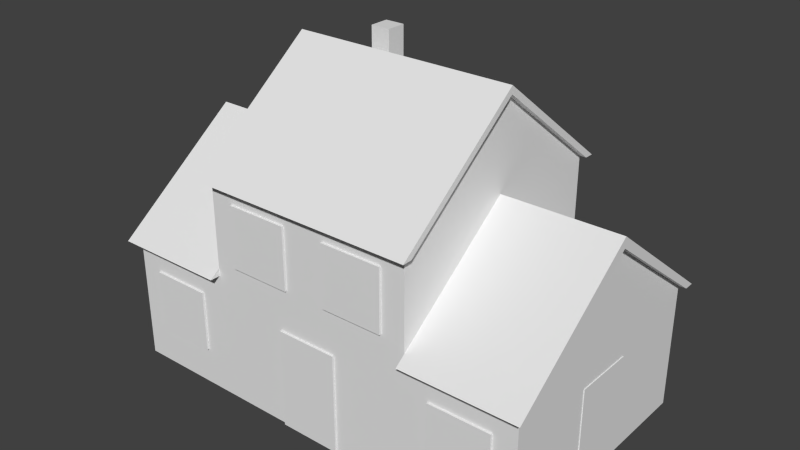 # Source: home.blend  (saved by Blender 2.76.0; exported with 4.5.12 LTS)
import bpy
from mathutils import Matrix  # noqa: F401  (used for matrix-valued properties, if any)

bpy.ops.wm.read_factory_settings(use_empty=True)
scene = bpy.context.scene
scene.name = 'Scene'

# ---- collections
col_collection_1 = bpy.data.collections.new('Collection 1'); scene.collection.children.link(col_collection_1)

# ---- materials (node trees are filled in below, after node groups)
mat_homematerial = bpy.data.materials.new('homeMaterial')
mat_homematerial.alpha_threshold = 0.0
mat_homematerial.use_transparent_shadow = False
mat_homematerial.roughness = 0.5
mat_homematerial.line_color = (0.0, 0.0, 0.0, 1.0)

# ---- material node trees

# ---- world
world_world = bpy.data.worlds.new('World'); scene.world = world_world
world_world.color = (0.05088, 0.05088, 0.05088)
world_world.use_sun_shadow = False
world_world.sun_shadow_jitter_overblur = 0.0
world_world.cycles.sampling_method = 'MANUAL'
world_world.cycles.sample_map_resolution = 256

# ---- meshes
me_homevertex = bpy.data.meshes.new('homeVertex')
me_homevertex.from_pydata([(2.637, -3.037, 0.0), (2.637, -3.275, 5.419), (2.637, -3.037, 5.422), (2.637, -3.037, 3.298), (5.326, -3.037, 0.0), (2.804, -3.037, 5.422), (2.804, -3.275, 5.419), (2.637, -3.037, 3.1), (5.326, -3.037, 3.1), (2.637, -3.299, 3.101), (5.326, -3.299, 3.101), (5.509, -3.037, 3.1), (5.509, -3.299, 3.101), (3.233, -3.091, 0.9314), (4.755, -3.091, 0.9314), (3.233, -3.091, 2.453), (4.755, -3.091, 2.453), (3.233, -3.018, 2.453), (3.233, -3.018, 0.9314), (4.755, -3.018, 0.9314), (4.755, -3.018, 2.453), (0.5338, -3.091, 3.508), (2.055, -3.091, 3.508), (0.5338, -3.091, 5.029), (2.055, -3.091, 5.029), (0.5338, -3.018, 5.029), (0.5338, -3.018, 3.508), (2.055, -3.018, 3.508), (2.055, -3.018, 5.029), (5.346, 0.7598, 0.9314), (5.346, 0.7598, 2.453), (5.272, 0.7598, 0.9314), (5.272, 0.7598, 2.453), (-0.7603, -3.091, 0.0003115), (0.7613, -3.091, 0.0003115), (-0.7603, -3.091, 2.458), (0.7613, -3.091, 2.458), (-0.7603, -3.018, 2.458), (-0.7603, -3.018, 0.0003115), (0.7613, -3.018, 0.0003115), (0.7613, -3.018, 2.458), (-2.637, -3.037, 0.0), (-2.637, -3.275, 5.419), (0.0, -3.275, 5.419), (-2.637, -3.037, 5.422), (0.0, -3.037, 5.422), (-2.637, -3.037, 3.298), (-5.326, -3.037, 0.0), (-2.804, -3.037, 5.422), (-2.804, -3.275, 5.419), (-2.637, -3.037, 3.1), (-5.326, -3.037, 3.1), (-2.637, -3.299, 3.101), (-5.326, -3.299, 3.101), (-5.509, -3.037, 3.1), (-5.509, -3.299, 3.101), (-3.233, -3.091, 0.9314), (-4.755, -3.091, 0.9314), (-3.233, -3.091, 2.453), (-4.755, -3.091, 2.453), (-3.233, -3.018, 2.453), (-3.233, -3.018, 0.9314), (-4.755, -3.018, 0.9314), (-4.755, -3.018, 2.453), (-0.5338, -3.091, 3.508), (-2.055, -3.091, 3.508), (-0.5338, -3.091, 5.029), (-2.055, -3.091, 5.029), (-0.5338, -3.018, 5.029), (-0.5338, -3.018, 3.508), (-2.055, -3.018, 3.508), (-2.055, -3.018, 5.029), (-5.346, 0.7598, 0.9314), (-5.346, 0.7598, 2.453), (-5.272, 0.7598, 0.9314), (-5.272, 0.7598, 2.453), (2.637, 3.037, 0.0), (2.637, 3.275, 5.419), (2.637, 0.0, 7.953), (2.637, 3.037, 5.422), (2.637, 0.0, 7.764), (2.637, 3.037, 3.298), (2.637, 0.0, 5.597), (5.326, 3.037, 0.0), (5.326, 0.0, 5.597), (2.804, 3.037, 5.422), (2.804, 3.275, 5.419), (2.804, 0.0, 7.953), (2.804, 0.0, 7.764), (2.637, 3.037, 3.1), (5.326, 3.037, 3.1), (2.637, 3.299, 3.101), (5.326, 3.299, 3.101), (5.326, 0.0, 5.336), (5.509, 0.0, 5.336), (5.509, 3.037, 3.1), (5.509, 0.0, 5.597), (5.509, 3.299, 3.101), (3.233, 3.091, 0.9314), (4.755, 3.091, 0.9314), (3.233, 3.091, 2.453), (4.755, 3.091, 2.453), (3.233, 3.018, 2.453), (3.233, 3.018, 0.9314), (4.755, 3.018, 0.9314), (4.755, 3.018, 2.453), (0.5338, 3.091, 3.508), (2.055, 3.091, 3.508), (0.5338, 3.091, 5.029), (2.055, 3.091, 5.029), (0.5338, 3.018, 5.029), (0.5338, 3.018, 3.508), (2.055, 3.018, 3.508), (2.055, 3.018, 5.029), (5.346, -0.7598, 0.9314), (5.346, -0.7598, 2.453), (5.272, -0.7598, 0.9314), (5.272, -0.7598, 2.453), (0.5338, 3.091, 0.9363), (2.055, 3.091, 0.9363), (0.5338, 3.091, 2.458), (2.055, 3.091, 2.458), (0.5338, 3.018, 2.458), (0.5338, 3.018, 0.9363), (2.055, 3.018, 0.9363), (2.055, 3.018, 2.458), (-2.637, 3.037, 0.0), (0.0, 0.0, 7.953), (-2.637, 3.275, 5.419), (-2.637, 0.0, 7.953), (0.0, 3.275, 5.419), (-2.637, 3.037, 5.422), (-2.637, 0.0, 7.764), (0.0, 3.037, 5.422), (-2.637, 3.037, 3.298), (-2.637, 0.0, 5.597), (-5.326, 3.037, 0.0), (-5.326, 0.0, 5.597), (-2.804, 3.037, 5.422), (-2.804, 3.275, 5.419), (-2.804, 0.0, 7.953), (-2.804, 0.0, 7.764), (-2.637, 3.037, 3.1), (-5.326, 3.037, 3.1), (-2.637, 3.299, 3.101), (-5.326, 3.299, 3.101), (-5.326, 0.0, 5.336), (-5.509, 0.0, 5.336), (-5.509, 3.037, 3.1), (-5.509, 0.0, 5.597), (-5.509, 3.299, 3.101), (-3.233, 3.091, 0.9314), (-4.755, 3.091, 0.9314), (-3.233, 3.091, 2.453), (-4.755, 3.091, 2.453), (-3.233, 3.018, 2.453), (-3.233, 3.018, 0.9314), (-4.755, 3.018, 0.9314), (-4.755, 3.018, 2.453), (-0.5338, 3.091, 3.508), (-2.055, 3.091, 3.508), (-0.5338, 3.091, 5.029), (-2.055, 3.091, 5.029), (-0.5338, 3.018, 5.029), (-0.5338, 3.018, 3.508), (-2.055, 3.018, 3.508), (-2.055, 3.018, 5.029), (-5.346, -0.7598, 0.9314), (-5.346, -0.7598, 2.453), (-5.272, -0.7598, 0.9314), (-5.272, -0.7598, 2.453), (-0.5338, 3.091, 0.9363), (-2.055, 3.091, 0.9363), (-0.5338, 3.091, 2.458), (-2.055, 3.091, 2.458), (-0.5338, 3.018, 2.458), (-0.5338, 3.018, 0.9363), (-2.055, 3.018, 0.9363), (-2.055, 3.018, 2.458), (-1.606, 0.957, 6.633), (-1.606, 0.957, 8.059), (-1.606, 1.453, 6.633), (-1.606, 1.453, 8.059), (-1.11, 0.957, 6.633), (-1.11, 0.957, 8.059), (-1.11, 1.453, 6.633), (-1.11, 1.453, 8.059)], [], [(78, 1, 6, 87), (0, 7, 3, 2, 45, 44, 46, 50, 41), (2, 1, 43, 45), (78, 127, 43, 1), (3, 82, 80, 2), (7, 0, 4, 8), (10, 8, 11, 12), (88, 87, 6, 5), (2, 80, 88, 5), (1, 2, 5, 6), (7, 8, 10, 9), (3, 9, 10, 84, 82), (7, 9, 3), (11, 94, 96, 12), (84, 10, 12, 96), (8, 93, 94, 11), (14, 19, 20, 16), (15, 17, 18, 13), (18, 19, 14, 13), (15, 16, 20, 17), (22, 27, 28, 24), (23, 25, 26, 21), (26, 27, 22, 21), (23, 24, 28, 25), (29, 31, 32, 30), (34, 39, 40, 36), (35, 37, 38, 33), (38, 39, 34, 33), (35, 36, 40, 37), (129, 140, 49, 42), (79, 133, 130, 77), (44, 45, 43, 42), (129, 42, 43, 127), (46, 44, 132, 135), (50, 51, 47, 41), (53, 55, 54, 51), (141, 48, 49, 140), (44, 48, 141, 132), (42, 49, 48, 44), (50, 52, 53, 51), (46, 135, 137, 53, 52), (50, 46, 52), (146, 143, 136, 47, 51), (54, 55, 149, 147), (137, 149, 55, 53), (51, 54, 147, 146), (57, 59, 63, 62), (58, 56, 61, 60), (61, 56, 57, 62), (58, 60, 63, 59), (65, 67, 71, 70), (66, 64, 69, 68), (69, 64, 65, 70), (66, 68, 71, 67), (72, 73, 75, 74), (73, 72, 167, 168), (169, 167, 72, 74), (168, 170, 75, 73), (78, 87, 86, 77), (133, 131, 128, 130), (78, 77, 130, 127), (81, 79, 80, 82), (89, 90, 83, 76), (92, 97, 95, 90), (88, 85, 86, 87), (79, 85, 88, 80), (77, 86, 85, 79), (89, 91, 92, 90), (81, 82, 84, 92, 91), (89, 81, 91), (95, 97, 96, 94), (93, 94, 96, 84), (84, 96, 97, 92), (90, 95, 94, 93), (99, 101, 105, 104), (100, 98, 103, 102), (100, 101, 99, 98), (103, 98, 99, 104), (100, 102, 105, 101), (15, 13, 14, 16), (107, 109, 113, 112), (108, 106, 111, 110), (111, 106, 107, 112), (108, 110, 113, 109), (114, 115, 117, 116), (30, 115, 114, 29), (29, 114, 116, 31), (32, 117, 115, 30), (119, 121, 125, 124), (120, 118, 123, 122), (123, 118, 119, 124), (120, 122, 125, 121), (129, 128, 139, 140), (129, 127, 130, 128), (134, 135, 132, 131), (142, 126, 136, 143), (145, 143, 148, 150), (141, 140, 139, 138), (131, 132, 141, 138), (128, 131, 138, 139), (142, 143, 145, 144), (134, 144, 145, 137, 135), (142, 144, 134), (93, 8, 4, 83, 90), (148, 147, 149, 150), (146, 137, 149, 147), (137, 145, 150, 149), (143, 146, 147, 148), (152, 157, 158, 154), (153, 155, 156, 151), (156, 157, 152, 151), (153, 154, 158, 155), (160, 165, 166, 162), (161, 163, 164, 159), (164, 165, 160, 159), (161, 162, 166, 163), (167, 169, 170, 168), (172, 177, 178, 174), (173, 175, 176, 171), (66, 67, 65, 64), (23, 21, 22, 24), (176, 177, 172, 171), (173, 174, 178, 175), (58, 59, 57, 56), (35, 33, 34, 36), (108, 109, 107, 106), (120, 121, 119, 118), (161, 159, 160, 162), (173, 171, 172, 174), (153, 151, 152, 154), (131, 133, 79, 81, 89, 76, 126, 142, 134), (180, 182, 181, 179), (182, 186, 185, 181), (186, 184, 183, 185), (184, 180, 179, 183), (184, 186, 182, 180)])
_uv = me_homevertex.uv_layers.new(name='UVMap')
_uv.uv.foreach_set('vector', [0.911, 0.9997, 0.911, 0.5785, 0.9284, 0.5785, 0.9284, 0.9997, 0.3971, 0.02212, 0.3971, 0.2465, 0.3971, 0.2608, 0.3971, 0.4146, 0.2062, 0.4146, 0.01541, 0.4146, 0.01541, 0.2608, 0.01541, 0.2465, 0.01541, 0.02212, 0.4877, 0.9121, 0.4877, 0.9331, 0.2541, 0.9331, 0.2541, 0.9121, 0.911, 0.9997, 0.6363, 0.9997, 0.6363, 0.5785, 0.911, 0.5785, 0.04054, 0.1201, 0.185, 0.2295, 0.1849, 0.3326, 0.04049, 0.2211, 0.2074, 0.3517, 0.2074, 0.1273, 0.4021, 0.1273, 0.4021, 0.3517, 0.3651, 0.9099, 0.3651, 0.8835, 0.3836, 0.8835, 0.3836, 0.9099, 0.4331, 0.9786, 0.4427, 0.991, 0.0992, 0.991, 0.115, 0.9792, 0.1149, 0.9653, 0.4331, 0.9647, 0.4331, 0.9786, 0.115, 0.9792, 0.4877, 0.9331, 0.4877, 0.9121, 0.5026, 0.9121, 0.5026, 0.9331, 0.09351, 0.8835, 0.3651, 0.8835, 0.3651, 0.9099, 0.09351, 0.9099, 0.6952, 0.6514, 0.6952, 0.6215, 0.9414, 0.6215, 0.9414, 1.0, 0.6952, 1.0, 0.09351, 0.8835, 0.09351, 0.9099, 0.07361, 0.8835, 0.1844, 0.9535, 0.4618, 0.9498, 0.4734, 0.9651, 0.1691, 0.9651, 0.9414, 1.0, 0.9414, 0.6215, 0.9581, 0.6215, 0.9581, 1.0, 0.1842, 0.9401, 0.4616, 0.9364, 0.4618, 0.9498, 0.1844, 0.9535, 0.9933, 0.1884, 0.9933, 0.1884, 0.9933, 0.429, 0.9933, 0.429, 0.7527, 0.429, 0.7527, 0.429, 0.7527, 0.1884, 0.7527, 0.1884, 0.7527, 0.1884, 0.9933, 0.1884, 0.9933, 0.1884, 0.7527, 0.1884, 0.7527, 0.429, 0.9933, 0.429, 0.9933, 0.429, 0.7527, 0.429, 0.9938, 0.189, 0.9938, 0.189, 0.9938, 0.4296, 0.9938, 0.4296, 0.7532, 0.4296, 0.7532, 0.4296, 0.7532, 0.189, 0.7532, 0.189, 0.7532, 0.189, 0.9938, 0.189, 0.9938, 0.189, 0.7532, 0.189, 0.7532, 0.4296, 0.9938, 0.4296, 0.9938, 0.4296, 0.7532, 0.4296, 0.9934, 0.1886, 0.9934, 0.1886, 0.9934, 0.429, 0.9934, 0.429, 0.7453, 0.0439, 0.7453, 0.0439, 0.7453, 0.4279, 0.7453, 0.4279, 0.5076, 0.4279, 0.5076, 0.4279, 0.5076, 0.0439, 0.5076, 0.0439, 0.5076, 0.0439, 0.7453, 0.0439, 0.7453, 0.0439, 0.5076, 0.0439, 0.5076, 0.4279, 0.7453, 0.4279, 0.7453, 0.4279, 0.5076, 0.4279, 0.6537, 0.9997, 0.6363, 0.9997, 0.6363, 0.5785, 0.6537, 0.5785, 0.4877, 0.9546, 0.2541, 0.9546, 0.2541, 0.9335, 0.4877, 0.9335, 0.02053, 0.9121, 0.2541, 0.9121, 0.2541, 0.9331, 0.02053, 0.9331, 0.6537, 0.9997, 0.6537, 0.5785, 0.9284, 0.5785, 0.9284, 0.9997, 0.3614, 0.1242, 0.3602, 0.2252, 0.2143, 0.3348, 0.2156, 0.2317, 0.207, 0.3517, 0.01229, 0.3517, 0.01229, 0.1273, 0.207, 0.1273, 0.09208, 0.9636, 0.07361, 0.9636, 0.07361, 0.9372, 0.09208, 0.9372, 0.4331, 0.8969, 0.115, 0.8964, 0.0992, 0.8845, 0.4427, 0.8845, 0.0002573, 0.9219, 0.0002573, 0.9065, 0.3512, 0.9065, 0.3512, 0.9219, 0.02053, 0.9331, 0.005666, 0.9331, 0.005666, 0.9121, 0.02053, 0.9121, 0.3637, 0.9372, 0.3637, 0.9636, 0.09208, 0.9636, 0.09208, 0.9372, 0.9411, 0.6513, 0.9411, 1.0, 0.6949, 1.0, 0.6949, 0.6214, 0.9411, 0.6214, 0.3637, 0.9372, 0.3836, 0.9372, 0.3637, 0.9636, 0.2201, 0.3869, 0.0002434, 0.2251, 0.0002435, 0.0006957, 0.4399, 0.0006957, 0.4399, 0.2251, 0.1844, 0.9189, 0.1691, 0.9073, 0.4734, 0.9073, 0.4618, 0.9226, 0.6949, 1.0, 0.6782, 1.0, 0.6782, 0.6214, 0.6949, 0.6214, 0.1842, 0.9323, 0.1844, 0.9189, 0.4618, 0.9226, 0.4616, 0.936, 0.7527, 0.1884, 0.7527, 0.429, 0.7527, 0.429, 0.7527, 0.1884, 0.9932, 0.429, 0.9932, 0.1884, 0.9932, 0.1884, 0.9932, 0.429, 0.9932, 0.1884, 0.9932, 0.1884, 0.7527, 0.1884, 0.7527, 0.1884, 0.9932, 0.429, 0.9932, 0.429, 0.7527, 0.429, 0.7527, 0.429, 0.7529, 0.1884, 0.7529, 0.429, 0.7529, 0.429, 0.7529, 0.1884, 0.9935, 0.429, 0.9935, 0.1884, 0.9935, 0.1884, 0.9935, 0.429, 0.9935, 0.1884, 0.9935, 0.1884, 0.7529, 0.1884, 0.7529, 0.1884, 0.9935, 0.429, 0.9935, 0.429, 0.7529, 0.429, 0.7529, 0.429, 0.9934, 0.1886, 0.9934, 0.429, 0.9934, 0.429, 0.9934, 0.1886, 0.9934, 0.429, 0.9934, 0.1886, 0.7533, 0.1886, 0.7533, 0.429, 0.7533, 0.1886, 0.7533, 0.1886, 0.9934, 0.1886, 0.9934, 0.1886, 0.7533, 0.429, 0.7533, 0.429, 0.9934, 0.429, 0.9934, 0.429, 0.6533, 0.9999, 0.6359, 0.9999, 0.6359, 0.5783, 0.6533, 0.5783, 0.2541, 0.9546, 0.02053, 0.9546, 0.02053, 0.9335, 0.2541, 0.9335, 0.6533, 0.9999, 0.6533, 0.5783, 0.9283, 0.5783, 0.9283, 0.9999, 0.3577, 0.1207, 0.3577, 0.2218, 0.2132, 0.3331, 0.2132, 0.2301, 0.2074, 0.3532, 0.01274, 0.3531, 0.01282, 0.1287, 0.2075, 0.1288, 0.3651, 0.9103, 0.3836, 0.9103, 0.3836, 0.9367, 0.3651, 0.9367, 0.1088, 0.9252, 0.427, 0.9257, 0.4427, 0.9376, 0.0992, 0.9376, 0.427, 0.9118, 0.427, 0.9257, 0.1088, 0.9252, 0.1088, 0.9112, 0.4877, 0.9335, 0.5026, 0.9335, 0.5026, 0.9546, 0.4877, 0.9546, 0.09351, 0.9367, 0.09351, 0.9103, 0.3651, 0.9103, 0.3651, 0.9367, 0.9409, 0.6515, 0.9409, 1.0, 0.6947, 1.0, 0.6947, 0.6215, 0.9409, 0.6215, 0.09351, 0.9367, 0.07361, 0.9367, 0.09351, 0.9103, 0.458, 0.8953, 0.4734, 0.9069, 0.1691, 0.9069, 0.1807, 0.8916, 0.384, 0.8835, 0.4025, 0.8835, 0.4025, 0.9098, 0.384, 0.9098, 0.6947, 1.0, 0.678, 1.0, 0.678, 0.6215, 0.6947, 0.6215, 0.4582, 0.8819, 0.458, 0.8953, 0.1807, 0.8916, 0.1808, 0.8782, 0.9933, 0.1884, 0.9933, 0.429, 0.9933, 0.429, 0.9933, 0.1884, 0.7527, 0.429, 0.7527, 0.1884, 0.7527, 0.1884, 0.7527, 0.429, 0.7527, 0.429, 0.9933, 0.429, 0.9933, 0.1884, 0.7527, 0.1884, 0.7527, 0.1884, 0.7527, 0.1884, 0.9933, 0.1884, 0.9933, 0.1884, 0.7527, 0.429, 0.7527, 0.429, 0.9933, 0.429, 0.9933, 0.429, 0.7527, 0.429, 0.7527, 0.1884, 0.9933, 0.1884, 0.9933, 0.429, 0.9938, 0.189, 0.9938, 0.4296, 0.9938, 0.4296, 0.9938, 0.189, 0.7532, 0.4296, 0.7532, 0.189, 0.7532, 0.189, 0.7532, 0.4296, 0.7532, 0.189, 0.7532, 0.189, 0.9938, 0.189, 0.9938, 0.189, 0.7532, 0.4296, 0.7532, 0.4296, 0.9938, 0.4296, 0.9938, 0.4296, 0.7533, 0.1886, 0.7533, 0.429, 0.7533, 0.429, 0.7533, 0.1886, 0.9934, 0.429, 0.7533, 0.429, 0.7533, 0.1886, 0.9934, 0.1886, 0.9934, 0.1886, 0.7533, 0.1886, 0.7533, 0.1886, 0.9934, 0.1886, 0.9934, 0.429, 0.7533, 0.429, 0.7533, 0.429, 0.9934, 0.429, 0.9938, 0.1892, 0.9938, 0.4298, 0.9938, 0.4298, 0.9938, 0.1892, 0.7532, 0.4298, 0.7532, 0.1892, 0.7532, 0.1892, 0.7532, 0.4298, 0.7532, 0.1892, 0.7532, 0.1892, 0.9938, 0.1892, 0.9938, 0.1892, 0.7532, 0.4298, 0.7532, 0.4298, 0.9938, 0.4298, 0.9938, 0.4298, 0.911, 0.9999, 0.911, 0.5783, 0.9285, 0.5783, 0.9285, 0.9999, 0.911, 0.9999, 0.636, 0.9999, 0.636, 0.5783, 0.911, 0.5783, 0.04086, 0.1213, 0.1853, 0.2307, 0.1853, 0.3337, 0.04085, 0.2224, 0.208, 0.3531, 0.208, 0.1287, 0.4027, 0.1287, 0.4027, 0.3531, 0.09208, 0.964, 0.09208, 0.9904, 0.07361, 0.9904, 0.07361, 0.964, 0.1088, 0.9504, 0.0992, 0.938, 0.4427, 0.938, 0.427, 0.9498, 0.1088, 0.9504, 0.427, 0.9498, 0.427, 0.9638, 0.1088, 0.9643, 0.02053, 0.9335, 0.02053, 0.9546, 0.005666, 0.9546, 0.005666, 0.9335, 0.3637, 0.9904, 0.09208, 0.9904, 0.09208, 0.964, 0.3637, 0.964, 0.6954, 0.6515, 0.6954, 0.6215, 0.9415, 0.6215, 0.9415, 1.0, 0.6954, 1.0, 0.3637, 0.9904, 0.3637, 0.964, 0.3836, 0.9904, 0.2201, 0.3864, 0.0002434, 0.2246, 0.0002435, 0.0002434, 0.4399, 0.0002435, 0.4399, 0.2246, 0.458, 0.9771, 0.1807, 0.9808, 0.1691, 0.9655, 0.4734, 0.9655, 0.4214, 0.8835, 0.4214, 0.9098, 0.403, 0.9098, 0.403, 0.8835, 0.9415, 1.0, 0.9415, 0.6215, 0.9583, 0.6215, 0.9583, 1.0, 0.4582, 0.9905, 0.1808, 0.9942, 0.1807, 0.9808, 0.458, 0.9771, 0.7527, 0.1884, 0.7527, 0.1884, 0.7527, 0.429, 0.7527, 0.429, 0.9932, 0.429, 0.9932, 0.429, 0.9932, 0.1884, 0.9932, 0.1884, 0.9932, 0.1884, 0.7527, 0.1884, 0.7527, 0.1884, 0.9932, 0.1884, 0.9932, 0.429, 0.7527, 0.429, 0.7527, 0.429, 0.9932, 0.429, 0.7529, 0.1884, 0.7529, 0.1884, 0.7529, 0.429, 0.7529, 0.429, 0.9935, 0.429, 0.9935, 0.429, 0.9935, 0.1884, 0.9935, 0.1884, 0.9935, 0.1884, 0.7529, 0.1884, 0.7529, 0.1884, 0.9935, 0.1884, 0.9935, 0.429, 0.7529, 0.429, 0.7529, 0.429, 0.9935, 0.429, 0.7533, 0.1886, 0.7533, 0.1886, 0.7533, 0.429, 0.7533, 0.429, 0.7529, 0.1892, 0.7529, 0.1892, 0.7529, 0.4298, 0.7529, 0.4298, 0.9935, 0.4298, 0.9935, 0.4298, 0.9935, 0.1892, 0.9935, 0.1892, 0.9935, 0.429, 0.7529, 0.429, 0.7529, 0.1884, 0.9935, 0.1884, 0.7532, 0.4296, 0.7532, 0.189, 0.9938, 0.189, 0.9938, 0.4296, 0.9935, 0.1892, 0.7529, 0.1892, 0.7529, 0.1892, 0.9935, 0.1892, 0.9935, 0.4298, 0.7529, 0.4298, 0.7529, 0.4298, 0.9935, 0.4298, 0.9932, 0.429, 0.7527, 0.429, 0.7527, 0.1884, 0.9932, 0.1884, 0.5076, 0.4279, 0.5076, 0.0439, 0.7453, 0.0439, 0.7453, 0.4279, 0.7532, 0.4296, 0.9938, 0.4296, 0.9938, 0.189, 0.7532, 0.189, 0.7532, 0.4298, 0.9938, 0.4298, 0.9938, 0.1892, 0.7532, 0.1892, 0.9935, 0.429, 0.9935, 0.1884, 0.7529, 0.1884, 0.7529, 0.429, 0.9935, 0.4298, 0.9935, 0.1892, 0.7529, 0.1892, 0.7529, 0.4298, 0.9932, 0.429, 0.9932, 0.1884, 0.7527, 0.1884, 0.7527, 0.429, 0.3962, 0.4146, 0.2054, 0.4146, 0.01456, 0.4146, 0.01456, 0.2608, 0.01456, 0.2466, 0.01456, 0.02217, 0.3962, 0.02217, 0.3962, 0.2466, 0.3962, 0.2608, 0.1995, 0.7339, 0.1168, 0.7339, 0.1168, 0.4962, 0.1995, 0.4962, 0.1168, 0.7339, 0.03417, 0.7339, 0.03417, 0.4962, 0.1168, 0.4962, 0.3649, 0.7339, 0.2822, 0.7339, 0.2822, 0.4962, 0.3649, 0.4962, 0.2822, 0.7339, 0.1995, 0.7339, 0.1995, 0.4962, 0.2822, 0.4962, 0.1995, 0.8165, 0.1168, 0.8165, 0.1168, 0.7339, 0.1995, 0.7339])
me_homevertex.materials.append(mat_homematerial)
me_homevertex.use_remesh_preserve_volume = False
me_homevertex.use_remesh_preserve_attributes = False
me_homevertex.use_mirror_vertex_groups = False
me_homevertex.update()

# ---- objects
ob_home = bpy.data.objects.new('home', me_homevertex)

# ---- transforms, parenting, visibility, modifiers, constraints
ob_home.location = (0.0, 0.0, 0.0)
ob_home.lock_rotations_4d = False
ob_home.empty_display_type = 'ARROWS'
ob_home.lineart.crease_threshold = 0.0

# ---- collection membership
col_collection_1.objects.link(ob_home)

# ---- scene / render settings (as saved in the file)
scene.frame_start = 1; scene.frame_end = 250; scene.frame_set(15)
scene.render.engine = 'BLENDER_EEVEE_NEXT'
scene.render.resolution_percentage = 50
scene.render.dither_intensity = 0.0
scene.cycles.use_denoising = False
scene.cycles.samples = 10
scene.cycles.sampling_pattern = 'TABULATED_SOBOL'
scene.cycles.light_sampling_threshold = 0.0
scene.cycles.use_adaptive_sampling = False
scene.cycles.use_light_tree = False
scene.cycles.blur_glossy = 0.0
scene.cycles.pixel_filter_type = 'GAUSSIAN'
scene.cycles.sample_clamp_indirect = 0.0
scene.view_settings.view_transform = 'Standard'
bpy.context.view_layer.update()

# ---- added for rendering (the .blend has no active camera and no usable light): camera, sun
cam_auto = bpy.data.cameras.new('AutoCamera')
cam_auto.lens = 50.0
cam_auto.sensor_width = 36.0
cam_auto.clip_end = 1000.0
ob_auto_camera = bpy.data.objects.new('AutoCamera', cam_auto)
scene.collection.objects.link(ob_auto_camera)
ob_auto_camera.location = (14.0283, -16.834, 15.2521)
ob_auto_camera.rotation_euler = (1.09748, -7.21219e-08, 0.694738)
scene.camera = ob_auto_camera
light_auto_sun = bpy.data.lights.new('AutoSun', 'SUN')
light_auto_sun.energy = 3.0
light_auto_sun.angle = 0.0523599
ob_auto_sun = bpy.data.objects.new('AutoSun', light_auto_sun)
scene.collection.objects.link(ob_auto_sun)
ob_auto_sun.rotation_euler = (0.872665, 0.174533, 0.523599)
bpy.context.view_layer.update()
